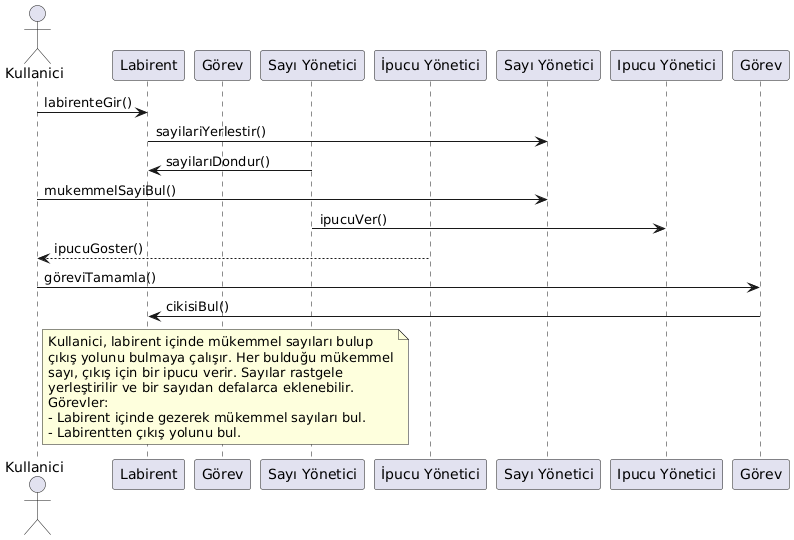

The diagram above was rendered by PlantUML. Its source (embedded in the PNG):
@startuml
actor Kullanici
participant "Labirent" as Labirent
participant "Görev" as Gorev
participant "Sayı Yönetici" as SayiYonetici
participant "İpucu Yönetici" as IpucuYonetici

Kullanici -> "Labirent" : labirenteGir()
Labirent -> "Sayı Yönetici" : sayilariYerlestir()
SayiYonetici -> "Labirent" : sayilarıDondur()
Kullanici -> "Sayı Yönetici" : mukemmelSayiBul()
SayiYonetici -> "Ipucu Yönetici" : ipucuVer()
IpucuYonetici --> "Kullanici" : ipucuGoster()
Kullanici -> "Görev" : göreviTamamla()
Görev -> "Labirent" : cikisiBul()

note right of Kullanici
Kullanici, labirent içinde mükemmel sayıları bulup
çıkış yolunu bulmaya çalışır. Her bulduğu mükemmel
sayı, çıkış için bir ipucu verir. Sayılar rastgele
yerleştirilir ve bir sayıdan defalarca eklenebilir.
Görevler: 
- Labirent içinde gezerek mükemmel sayıları bul.
- Labirentten çıkış yolunu bul.
end note
@enduml